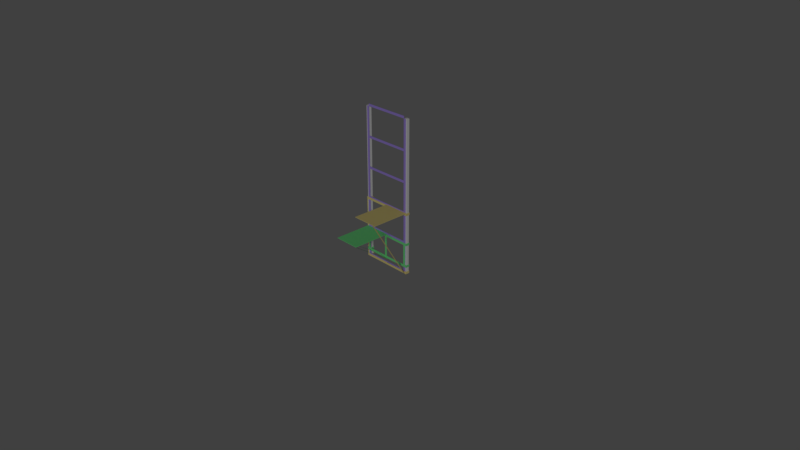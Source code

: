 # Source: 202206.blend  (saved by Blender 2.79.0; exported with 4.5.12 LTS)
import bpy
from mathutils import Matrix  # noqa: F401  (used for matrix-valued properties, if any)

bpy.ops.wm.read_factory_settings(use_empty=True)
scene = bpy.context.scene
scene.name = 'Scene'

# ---- collections
col_collection_1 = bpy.data.collections.new('Collection 1'); scene.collection.children.link(col_collection_1)

# ---- materials (node trees are filled in below, after node groups)
mat_material_002 = bpy.data.materials.new('Material.002')
mat_material_002.alpha_threshold = 0.0
mat_material_002.use_transparent_shadow = False
mat_material_002.diffuse_color = (0.8, 0.6716, 0.2509, 1.0)
mat_material_002.roughness = 0.5
mat_material_002.line_color = (0.0, 0.0, 0.0, 1.0)
mat_material_003 = bpy.data.materials.new('Material.003')
mat_material_003.alpha_threshold = 0.0
mat_material_003.use_transparent_shadow = False
mat_material_003.diffuse_color = (0.1871, 0.8, 0.2679, 1.0)
mat_material_003.roughness = 0.5
mat_material_003.line_color = (0.0, 0.0, 0.0, 1.0)
mat_material_001 = bpy.data.materials.new('Material.001')
mat_material_001.alpha_threshold = 0.0
mat_material_001.use_transparent_shadow = False
mat_material_001.diffuse_color = (0.3805, 0.2712, 0.8, 1.0)
mat_material_001.roughness = 0.5
mat_material_001.line_color = (0.0, 0.0, 0.0, 1.0)
mat_material = bpy.data.materials.new('Material')
mat_material.alpha_threshold = 0.0
mat_material.use_transparent_shadow = False
mat_material.roughness = 0.5
mat_material.line_color = (0.0, 0.0, 0.0, 1.0)

# ---- material node trees

# ---- world
world_world = bpy.data.worlds.new('World'); scene.world = world_world
world_world.color = (0.05088, 0.05088, 0.05088)
world_world.use_sun_shadow = False
world_world.sun_shadow_jitter_overblur = 0.0
world_world.cycles.sampling_method = 'MANUAL'

# ---- cameras
cam_camera = bpy.data.cameras.new('Camera')
cam_camera.clip_end = 100.0
cam_camera.lens = 35.0
cam_camera.sensor_width = 32.0
cam_camera.sensor_height = 18.0
cam_camera.ortho_scale = 7.314
cam_camera.dof.focus_distance = 0.0
cam_camera.dof.aperture_fstop = 128.0

# ---- lights
light_lamp = bpy.data.lights.new('Lamp', 'SUN')
light_lamp.transmission_factor = 0.0
light_lamp.cutoff_distance = 30.0
light_lamp.angle = 0.1993
light_lamp.energy = 0.82
light_lamp.shadow_buffer_clip_start = 1.001
light_lamp.shadow_soft_size = 0.1
light_lamp.shadow_cascade_max_distance = 1000.0

# ---- meshes
me_cube_011 = bpy.data.meshes.new('Cube.011')
me_cube_011.from_pydata([(2.0, 2.0, 44.54), (2.0, -1.788e-07, 44.54), (0.0, 0.0, 44.54), (3.576e-07, 2.0, 44.54), (2.0, 2.0, 46.54), (2.0, -7.749e-07, 46.54), (-4.768e-07, 1.788e-07, 46.54), (0.0, 2.0, 46.54), (2.0, 20.0, 44.54), (4.649e-06, 20.0, 44.54), (2.0, 20.0, 46.54), (4.292e-06, 20.0, 46.54), (2.0, 22.0, 44.54), (4.649e-06, 22.0, 44.54), (2.0, 22.0, 46.54), (4.292e-06, 22.0, 46.54), (18.0, 20.0, 44.54), (18.0, 20.0, 46.54), (18.0, 22.0, 44.54), (18.0, 22.0, 46.54), (20.0, 20.0, 44.54), (20.0, 20.0, 46.54), (20.0, 22.0, 44.54), (20.0, 22.0, 46.54), (18.0, 8.0, 44.54), (18.0, 8.0, 46.54), (20.0, 8.0, 44.54), (20.0, 8.0, 46.54), (278.0, 2.0, 44.54), (278.0, -8.243e-05, 44.54), (278.0, 2.0, 46.54), (278.0, -8.303e-05, 46.54), (280.0, 2.0, 44.54), (280.0, -8.243e-05, 44.54), (280.0, 2.0, 46.54), (280.0, -8.303e-05, 46.54), (278.0, 20.0, 44.54), (278.0, 20.0, 46.54), (280.0, 20.0, 44.54), (280.0, 20.0, 46.54), (278.0, 22.0, 44.54), (278.0, 22.0, 46.54), (280.0, 22.0, 44.54), (280.0, 22.0, 46.54), (262.0, 20.0, 44.54), (262.0, 20.0, 46.54), (262.0, 22.0, 44.54), (262.0, 22.0, 46.54), (260.0, 20.0, 44.54), (260.0, 20.0, 46.54), (260.0, 22.0, 44.54), (260.0, 22.0, 46.54), (262.0, 8.0, 44.54), (262.0, 8.0, 46.54), (260.0, 8.0, 44.54), (260.0, 8.0, 46.54), (140.0, 2.0, 44.54), (140.0, -4.131e-05, 44.54), (140.0, -4.19e-05, 46.54), (140.0, 2.0, 46.54), (71.0, -2.074e-05, 44.54), (71.0, 2.0, 46.54), (71.0, 2.0, 44.54), (71.0, -2.134e-05, 46.54), (209.0, 2.0, 44.54), (209.0, -6.247e-05, 46.54), (209.0, -6.187e-05, 44.54), (209.0, 2.0, 46.54), (278.0, 2.0, 46.88), (278.0, -8.303e-05, 46.88), (2.0, 2.0, 97.58), (2.0, -1.788e-07, 97.58), (0.0, 0.0, 97.58), (3.576e-07, 2.0, 97.58), (2.0, 2.0, 99.58), (2.0, -7.749e-07, 99.58), (-4.768e-07, 1.788e-07, 99.58), (0.0, 2.0, 99.58), (2.0, 20.0, 97.58), (4.649e-06, 20.0, 97.58), (2.0, 20.0, 99.58), (4.292e-06, 20.0, 99.58), (2.0, 22.0, 97.58), (4.649e-06, 22.0, 97.58), (2.0, 22.0, 99.58), (4.292e-06, 22.0, 99.58), (18.0, 20.0, 97.58), (18.0, 20.0, 99.58), (18.0, 22.0, 97.58), (18.0, 22.0, 99.58), (20.0, 20.0, 97.58), (20.0, 20.0, 99.58), (20.0, 22.0, 97.58), (20.0, 22.0, 99.58), (18.0, 8.0, 97.58), (18.0, 8.0, 99.58), (20.0, 8.0, 97.58), (20.0, 8.0, 99.58), (278.0, 2.0, 97.58), (278.0, -8.243e-05, 97.58), (278.0, 2.0, 99.58), (278.0, -8.303e-05, 99.58), (280.0, 2.0, 97.58), (280.0, -8.243e-05, 97.58), (280.0, 2.0, 99.58), (280.0, -8.303e-05, 99.58), (278.0, 20.0, 97.58), (278.0, 20.0, 99.58), (280.0, 20.0, 97.58), (280.0, 20.0, 99.58), (278.0, 22.0, 97.58), (278.0, 22.0, 99.58), (280.0, 22.0, 97.58), (280.0, 22.0, 99.58), (262.0, 20.0, 97.58), (262.0, 20.0, 99.58), (262.0, 22.0, 97.58), (262.0, 22.0, 99.58), (260.0, 20.0, 97.58), (260.0, 20.0, 99.58), (260.0, 22.0, 97.58), (260.0, 22.0, 99.58), (262.0, 8.0, 97.58), (262.0, 8.0, 99.58), (260.0, 8.0, 97.58), (260.0, 8.0, 99.58), (140.0, 2.0, 97.58), (140.0, -4.131e-05, 97.58), (140.0, -4.19e-05, 99.58), (140.0, 2.0, 99.58), (71.0, -2.074e-05, 97.58), (71.0, 2.0, 99.58), (71.0, 2.0, 97.58), (71.0, -2.134e-05, 99.58), (209.0, 2.0, 97.58), (209.0, -6.247e-05, 99.58), (209.0, -6.187e-05, 97.58), (209.0, 2.0, 99.58), (278.0, 2.0, 99.91), (278.0, -8.303e-05, 99.91), (209.0, -6.247e-05, 99.91), (209.0, 2.0, 99.91), (140.0, 2.0, 99.91), (140.0, -4.19e-05, 99.91), (209.0, -200.0, 99.58), (278.0, -200.0, 99.58), (140.0, -200.0, 99.58), (140.0, -200.0, 99.91), (209.0, -200.0, 99.91), (278.0, -200.0, 99.91), (-2.0, 2.0, 97.58), (-2.0, 2.0, 99.58), (-2.0, 20.0, 97.58), (-2.0, 20.0, 99.58), (4.649e-06, 20.0, 97.58), (3.576e-07, 2.0, 97.58), (-2.0, 20.0, 97.58), (-2.0, 2.0, 97.58), (4.649e-06, 20.0, 97.58), (3.576e-07, 2.0, 97.58), (-2.0, 20.0, 97.58), (-2.0, 2.0, 97.58), (4.649e-06, 20.0, 44.58), (3.576e-07, 2.0, 44.58), (-2.0, 20.0, 44.58), (-2.0, 2.0, 44.58), (260.6, 2.0, 97.58), (272.0, 2.0, 97.58), (260.6, -7.438e-05, 99.58), (272.0, -8.123e-05, 99.58), (272.0, -8.064e-05, 97.58), (260.6, -7.378e-05, 97.58), (272.0, 2.0, 99.58), (260.6, 2.0, 99.58), (260.6, -7.438e-05, 99.91), (272.0, -8.123e-05, 99.91), (272.0, 2.0, 99.91), (260.6, 2.0, 99.91), (260.6, -200.0, 99.58), (272.0, -200.0, 99.58), (260.6, -200.0, 99.91), (272.0, -200.0, 99.91), (260.2, 2.0, 44.54), (272.3, 2.0, 44.54), (260.2, -7.446e-05, 46.54), (272.3, -8.132e-05, 46.54), (272.3, -8.072e-05, 44.54), (260.2, -7.387e-05, 44.54), (272.3, 2.0, 46.54), (260.2, 2.0, 46.54)], [], [(0, 1, 2, 3), (4, 7, 6, 5), (186, 183, 28, 29), (1, 5, 6, 2), (2, 6, 7, 3), (7, 4, 10, 11), (9, 11, 15, 13), (3, 7, 11, 9), (0, 3, 9, 8), (4, 0, 8, 10), (14, 12, 13, 15), (8, 9, 13, 12), (11, 10, 14, 15), (14, 10, 17, 19), (19, 17, 21, 23), (12, 14, 19, 18), (8, 12, 18, 16), (10, 8, 16, 17), (21, 20, 22, 23), (18, 19, 23, 22), (16, 18, 22, 20), (21, 17, 25, 27), (25, 24, 26, 27), (20, 21, 27, 26), (16, 20, 26, 24), (17, 16, 24, 25), (30, 31, 35, 34), (31, 30, 68, 69), (185, 186, 29, 31), (183, 188, 30, 28), (32, 34, 35, 33), (34, 32, 38, 39), (31, 29, 33, 35), (29, 28, 32, 33), (37, 39, 43, 41), (32, 28, 36, 38), (28, 30, 37, 36), (30, 34, 39, 37), (40, 41, 43, 42), (37, 41, 47, 45), (38, 36, 40, 42), (39, 38, 42, 43), (47, 46, 50, 51), (36, 37, 45, 44), (40, 36, 44, 46), (41, 40, 46, 47), (48, 49, 51, 50), (45, 47, 51, 49), (49, 48, 54, 55), (46, 44, 48, 50), (52, 53, 55, 54), (48, 44, 52, 54), (44, 45, 53, 52), (45, 49, 55, 53), (62, 61, 59, 56), (63, 60, 57, 58), (61, 63, 58, 59), (4, 5, 63, 61), (5, 1, 60, 63), (0, 4, 61, 62), (56, 59, 67, 64), (58, 57, 66, 65), (57, 56, 64, 66), (70, 71, 72, 73), (74, 77, 76, 75), (170, 167, 98, 99), (71, 75, 76, 72), (72, 76, 77, 73), (77, 74, 80, 81), (79, 81, 85, 83), (77, 81, 153, 151), (70, 73, 79, 78), (74, 70, 78, 80), (84, 82, 83, 85), (78, 79, 83, 82), (81, 80, 84, 85), (84, 80, 87, 89), (89, 87, 91, 93), (82, 84, 89, 88), (78, 82, 88, 86), (80, 78, 86, 87), (91, 90, 92, 93), (88, 89, 93, 92), (86, 88, 92, 90), (91, 87, 95, 97), (95, 94, 96, 97), (90, 91, 97, 96), (86, 90, 96, 94), (87, 86, 94, 95), (100, 101, 105, 104), (101, 100, 138, 139), (169, 170, 99, 101), (167, 172, 100, 98), (102, 104, 105, 103), (104, 102, 108, 109), (101, 99, 103, 105), (99, 98, 102, 103), (107, 109, 113, 111), (102, 98, 106, 108), (98, 100, 107, 106), (100, 104, 109, 107), (110, 111, 113, 112), (107, 111, 117, 115), (108, 106, 110, 112), (109, 108, 112, 113), (117, 116, 120, 121), (106, 107, 115, 114), (110, 106, 114, 116), (111, 110, 116, 117), (118, 119, 121, 120), (115, 117, 121, 119), (119, 118, 124, 125), (116, 114, 118, 120), (122, 123, 125, 124), (118, 114, 122, 124), (114, 115, 123, 122), (115, 119, 125, 123), (132, 131, 129, 126), (133, 130, 127, 128), (131, 133, 128, 129), (74, 75, 133, 131), (75, 71, 130, 133), (70, 74, 131, 132), (126, 129, 137, 134), (128, 127, 136, 135), (129, 128, 143, 142), (127, 126, 134, 136), (176, 175, 139, 138), (142, 143, 140, 141), (173, 137, 141, 177), (143, 128, 146, 147), (101, 139, 149, 145), (137, 129, 142, 141), (146, 144, 148, 147), (179, 145, 149, 181), (174, 140, 148, 180), (140, 143, 147, 148), (169, 101, 145, 179), (128, 135, 144, 146), (150, 151, 153, 152), (73, 77, 151, 150), (152, 79, 154, 156), (81, 79, 152, 153), (157, 156, 160, 161), (150, 152, 156, 157), (79, 73, 155, 154), (73, 150, 157, 155), (159, 161, 165, 163), (155, 157, 161, 159), (154, 155, 159, 158), (156, 154, 158, 160), (162, 163, 165, 164), (158, 159, 163, 162), (160, 158, 162, 164), (161, 160, 164, 165), (135, 168, 178, 144), (168, 169, 179, 178), (139, 175, 181, 149), (175, 174, 180, 181), (144, 178, 180, 148), (178, 179, 181, 180), (100, 172, 176, 138), (172, 173, 177, 176), (141, 140, 174, 177), (177, 174, 175, 176), (134, 137, 173, 166), (166, 173, 172, 167), (135, 136, 171, 168), (168, 171, 170, 169), (136, 134, 166, 171), (171, 166, 167, 170), (64, 67, 189, 182), (182, 189, 188, 183), (65, 66, 187, 184), (184, 187, 186, 185), (66, 64, 182, 187), (187, 182, 183, 186), (186, 187, 178, 179)])
me_cube_011.materials.append(mat_material_002)
me_cube_011.use_remesh_preserve_volume = False
me_cube_011.use_remesh_preserve_attributes = False
me_cube_011.use_mirror_vertex_groups = False
me_cube_011.update()
me_cube_010 = bpy.data.meshes.new('Cube.010')
me_cube_010.from_pydata([(2.0, 2.0, 0.0), (2.0, -1.788e-07, 0.0), (0.0, 0.0, 0.0), (3.576e-07, 2.0, 0.0), (2.0, 2.0, 2.0), (2.0, -7.749e-07, 2.0), (-4.768e-07, 1.788e-07, 2.0), (0.0, 2.0, 2.0), (2.0, 20.0, 1.192e-07), (4.649e-06, 20.0, 1.192e-07), (2.0, 20.0, 2.0), (4.292e-06, 20.0, 2.0), (2.0, 22.0, 1.192e-07), (4.649e-06, 22.0, 1.192e-07), (2.0, 22.0, 2.0), (4.292e-06, 22.0, 2.0), (18.0, 20.0, 1.325e-08), (18.0, 20.0, 2.0), (18.0, 22.0, 1.325e-08), (18.0, 22.0, 2.0), (20.0, 20.0, 1.325e-08), (20.0, 20.0, 2.0), (20.0, 22.0, 1.325e-08), (20.0, 22.0, 2.0), (18.0, 8.0, 1.325e-08), (18.0, 8.0, 2.0), (20.0, 8.0, 1.325e-08), (20.0, 8.0, 2.0), (278.0, 2.0, 4.57e-07), (278.0, -8.243e-05, 4.57e-07), (278.0, 2.0, 2.0), (278.0, -8.303e-05, 2.0), (280.0, 2.0, 4.57e-07), (280.0, -8.243e-05, 4.57e-07), (280.0, 2.0, 2.0), (280.0, -8.303e-05, 2.0), (278.0, 20.0, 5.762e-07), (278.0, 20.0, 2.0), (280.0, 20.0, 5.762e-07), (280.0, 20.0, 2.0), (278.0, 22.0, 5.762e-07), (278.0, 22.0, 2.0), (280.0, 22.0, 5.762e-07), (280.0, 22.0, 2.0), (262.0, 20.0, 5.762e-07), (262.0, 20.0, 2.0), (262.0, 22.0, 5.762e-07), (262.0, 22.0, 2.0), (260.0, 20.0, 5.762e-07), (260.0, 20.0, 2.0), (260.0, 22.0, 5.762e-07), (260.0, 22.0, 2.0), (262.0, 8.0, 5.762e-07), (262.0, 8.0, 2.0), (260.0, 8.0, 5.762e-07), (260.0, 8.0, 2.0), (140.0, 2.0, 2.285e-07), (140.0, -4.131e-05, 2.285e-07), (140.0, -4.19e-05, 2.0), (140.0, 2.0, 2.0), (71.0, -2.074e-05, 1.142e-07), (71.0, 2.0, 2.0), (71.0, 2.0, 1.142e-07), (71.0, -2.134e-05, 2.0), (209.0, 2.0, 3.427e-07), (209.0, -6.247e-05, 2.0), (209.0, -6.187e-05, 3.427e-07), (209.0, 2.0, 2.0), (2.0, 2.0, -0.3333), (2.0, -1.788e-07, -0.3333), (71.0, -2.074e-05, -0.3333), (71.0, 2.0, -0.3333), (140.0, 2.0, -0.3333), (140.0, -4.131e-05, -0.3333), (31.03, -200.0, 22.33), (19.53, -200.0, 22.33), (42.53, -200.0, 22.33), (71.0, -200.0, 22.33), (54.03, -200.0, 22.33), (8.029, -200.0, 22.33), (2.0, -200.0, 22.33), (42.53, -200.0, 22.0), (2.0, -200.0, 22.0), (8.029, -200.0, 22.0), (31.03, -200.0, 22.0), (19.53, -200.0, 22.0), (2.0, 2.0, 20.0), (2.0, -1.788e-07, 20.0), (0.0, 0.0, 20.0), (3.576e-07, 2.0, 20.0), (2.0, 2.0, 22.0), (2.0, -7.749e-07, 22.0), (-4.768e-07, 1.788e-07, 22.0), (0.0, 2.0, 22.0), (2.0, 20.0, 20.0), (4.649e-06, 20.0, 20.0), (2.0, 20.0, 22.0), (4.292e-06, 20.0, 22.0), (2.0, 22.0, 20.0), (4.649e-06, 22.0, 20.0), (2.0, 22.0, 22.0), (4.292e-06, 22.0, 22.0), (18.0, 20.0, 20.0), (18.0, 20.0, 22.0), (18.0, 22.0, 20.0), (18.0, 22.0, 22.0), (20.0, 20.0, 20.0), (20.0, 20.0, 22.0), (20.0, 22.0, 20.0), (20.0, 22.0, 22.0), (18.0, 8.0, 20.0), (18.0, 8.0, 22.0), (20.0, 8.0, 20.0), (20.0, 8.0, 22.0), (278.0, 2.0, 20.0), (278.0, -8.243e-05, 20.0), (278.0, 2.0, 22.0), (278.0, -8.303e-05, 22.0), (280.0, 2.0, 20.0), (280.0, -8.243e-05, 20.0), (280.0, 2.0, 22.0), (280.0, -8.303e-05, 22.0), (278.0, 20.0, 20.0), (278.0, 20.0, 22.0), (280.0, 20.0, 20.0), (280.0, 20.0, 22.0), (278.0, 22.0, 20.0), (278.0, 22.0, 22.0), (280.0, 22.0, 20.0), (280.0, 22.0, 22.0), (262.0, 20.0, 20.0), (262.0, 20.0, 22.0), (262.0, 22.0, 20.0), (262.0, 22.0, 22.0), (260.0, 20.0, 20.0), (260.0, 20.0, 22.0), (260.0, 22.0, 20.0), (260.0, 22.0, 22.0), (262.0, 8.0, 20.0), (262.0, 8.0, 22.0), (260.0, 8.0, 20.0), (260.0, 8.0, 22.0), (140.0, 2.0, 20.0), (140.0, -4.131e-05, 20.0), (140.0, -4.19e-05, 22.0), (140.0, 2.0, 22.0), (71.0, -2.074e-05, 20.0), (71.0, 2.0, 22.0), (71.0, 2.0, 20.0), (71.0, -2.134e-05, 22.0), (209.0, 2.0, 20.0), (209.0, -6.247e-05, 22.0), (209.0, -6.187e-05, 20.0), (209.0, 2.0, 22.0), (139.2, -5.403e-06, 20.0), (139.2, 2.0, 20.0), (139.3, 2.0, 2.0), (139.3, -6.031e-06, 2.0), (127.7, 2.0, 20.0), (127.8, 2.0, 2.0), (54.03, 2.0, 22.0), (8.029, -1.976e-06, 20.0), (19.53, -5.403e-06, 20.0), (31.03, -8.83e-06, 20.0), (42.53, -1.226e-05, 20.0), (54.03, -1.568e-05, 20.0), (42.53, 2.0, 22.0), (31.03, 2.0, 22.0), (19.53, 2.0, 22.0), (8.029, 2.0, 22.0), (8.029, 2.0, 20.0), (19.53, 2.0, 20.0), (31.03, 2.0, 20.0), (42.53, 2.0, 20.0), (54.03, 2.0, 20.0), (8.029, -2.572e-06, 22.0), (19.53, -5.999e-06, 22.0), (31.03, -9.426e-06, 22.0), (42.53, -1.285e-05, 22.0), (54.03, -1.628e-05, 22.0), (139.2, -5.403e-06, 20.0), (127.7, -1.976e-06, 20.0), (19.64, -6.031e-06, 2.0), (8.136, -2.603e-06, 2.0), (8.136, 2.0, 2.0), (19.64, 2.0, 2.0), (19.53, 2.0, 20.0), (8.029, 2.0, 20.0), (19.53, -5.403e-06, 20.0), (8.029, -1.976e-06, 20.0), (54.14, -1.572e-05, 8.632e-08), (42.64, -1.229e-05, 6.728e-08), (31.14, -8.862e-06, 4.824e-08), (19.64, -5.435e-06, 2.92e-08), (8.136, -2.007e-06, 1.016e-08), (54.14, 2.0, 2.0), (42.64, 2.0, 2.0), (31.14, 2.0, 2.0), (19.64, 2.0, 2.0), (8.136, 2.0, 2.0), (8.136, 2.0, 1.016e-08), (19.64, 2.0, 2.92e-08), (31.14, 2.0, 4.824e-08), (42.64, 2.0, 6.728e-08), (54.14, 2.0, 8.632e-08), (8.136, -2.603e-06, 2.0), (19.64, -6.031e-06, 2.0), (31.14, -9.458e-06, 2.0), (42.64, -1.289e-05, 2.0), (54.14, -1.631e-05, 2.0), (54.14, -1.572e-05, -0.3333), (42.64, -1.229e-05, -0.3333), (31.14, -8.862e-06, -0.3333), (19.64, -5.435e-06, -0.3333), (8.136, -2.007e-06, -0.3333), (8.136, 2.0, -0.3333), (19.64, 2.0, -0.3333), (31.14, 2.0, -0.3333), (42.64, 2.0, -0.3333), (54.14, 2.0, -0.3333), (140.0, -200.0, 22.33), (54.03, -200.0, 22.0), (140.0, -200.0, 22.0), (71.0, -200.0, 22.0), (42.53, -1.285e-05, 22.33), (54.03, 2.0, 22.33), (42.53, 2.0, 22.33), (31.03, 2.0, 22.33), (19.53, 2.0, 22.33), (8.029, -2.572e-06, 22.33), (31.03, -9.426e-06, 22.33), (19.53, -5.999e-06, 22.33), (54.03, -1.628e-05, 22.33), (71.0, 2.0, 22.33), (140.0, 2.0, 22.33), (140.0, -4.19e-05, 22.33), (71.0, -2.134e-05, 22.33), (8.029, 2.0, 22.33), (2.0, -7.749e-07, 22.33), (2.0, 2.0, 22.33), (127.8, -2.603e-06, 2.0), (139.3, -6.031e-06, 2.0), (271.7, -5.403e-06, 20.0), (271.7, 2.0, 20.0), (271.8, 2.0, 2.0), (271.8, -6.031e-06, 2.0), (260.2, 2.0, 20.0), (260.3, 2.0, 2.0), (271.7, -5.403e-06, 20.0), (260.2, -1.976e-06, 20.0), (260.3, -2.603e-06, 2.0), (271.8, -6.031e-06, 2.0), (128.7, -200.0, 22.33), (128.7, 2.0, 20.0), (128.7, -3.976e-05, 22.0), (128.7, -3.916e-05, 20.0), (128.7, 2.0, 22.0), (128.7, -200.0, 22.0), (128.7, 2.0, 22.33), (128.7, -3.976e-05, 22.33), (127.7, 2.0, 2.081e-07), (127.7, -3.823e-05, 2.0), (127.7, -3.763e-05, 2.081e-07), (127.7, 2.0, 2.0), (127.7, 2.0, -0.3333), (127.7, -3.763e-05, -0.3333)], [(187, 184), (189, 183)], [(0, 1, 2, 3), (4, 7, 6, 5), (66, 64, 28, 29), (1, 5, 6, 2), (2, 6, 7, 3), (7, 4, 10, 11), (9, 11, 15, 13), (3, 7, 11, 9), (0, 3, 9, 8), (4, 0, 8, 10), (14, 12, 13, 15), (8, 9, 13, 12), (11, 10, 14, 15), (14, 10, 17, 19), (19, 17, 21, 23), (12, 14, 19, 18), (8, 12, 18, 16), (10, 8, 16, 17), (21, 20, 22, 23), (18, 19, 23, 22), (16, 18, 22, 20), (21, 17, 25, 27), (25, 24, 26, 27), (20, 21, 27, 26), (16, 20, 26, 24), (17, 16, 24, 25), (30, 31, 35, 34), (67, 65, 31, 30), (65, 66, 29, 31), (64, 67, 30, 28), (32, 34, 35, 33), (34, 32, 38, 39), (31, 29, 33, 35), (29, 28, 32, 33), (37, 39, 43, 41), (32, 28, 36, 38), (28, 30, 37, 36), (30, 34, 39, 37), (40, 41, 43, 42), (37, 41, 47, 45), (38, 36, 40, 42), (39, 38, 42, 43), (47, 46, 50, 51), (36, 37, 45, 44), (40, 36, 44, 46), (41, 40, 46, 47), (48, 49, 51, 50), (45, 47, 51, 49), (49, 48, 54, 55), (46, 44, 48, 50), (52, 53, 55, 54), (48, 44, 52, 54), (44, 45, 53, 52), (45, 49, 55, 53), (260, 263, 59, 56), (261, 262, 57, 58), (263, 261, 58, 59), (204, 62, 71, 219), (56, 57, 73, 72), (195, 209, 63, 61), (209, 190, 60, 63), (204, 195, 61, 62), (56, 59, 67, 64), (58, 57, 66, 65), (59, 58, 65, 67), (57, 56, 64, 66), (265, 264, 72, 73), (210, 219, 71, 70), (1, 0, 68, 69), (260, 56, 72, 264), (179, 149, 223, 221), (236, 232, 78, 77), (229, 238, 80, 79), (178, 179, 221, 81), (254, 144, 222, 257), (238, 91, 82, 80), (230, 231, 75, 74), (86, 87, 88, 89), (90, 93, 92, 91), (152, 150, 114, 115), (87, 91, 92, 88), (88, 92, 93, 89), (93, 90, 96, 97), (95, 97, 101, 99), (89, 93, 97, 95), (86, 89, 95, 94), (90, 86, 94, 96), (100, 98, 99, 101), (94, 95, 99, 98), (97, 96, 100, 101), (100, 96, 103, 105), (105, 103, 107, 109), (98, 100, 105, 104), (94, 98, 104, 102), (96, 94, 102, 103), (107, 106, 108, 109), (104, 105, 109, 108), (102, 104, 108, 106), (107, 103, 111, 113), (111, 110, 112, 113), (106, 107, 113, 112), (102, 106, 112, 110), (103, 102, 110, 111), (116, 117, 121, 120), (153, 151, 117, 116), (151, 152, 115, 117), (150, 153, 116, 114), (118, 120, 121, 119), (120, 118, 124, 125), (117, 115, 119, 121), (115, 114, 118, 119), (123, 125, 129, 127), (118, 114, 122, 124), (114, 116, 123, 122), (116, 120, 125, 123), (126, 127, 129, 128), (123, 127, 133, 131), (124, 122, 126, 128), (125, 124, 128, 129), (133, 132, 136, 137), (122, 123, 131, 130), (126, 122, 130, 132), (127, 126, 132, 133), (134, 135, 137, 136), (131, 133, 137, 135), (135, 134, 140, 141), (132, 130, 134, 136), (138, 139, 141, 140), (134, 130, 138, 140), (130, 131, 139, 138), (131, 135, 141, 139), (253, 256, 145, 142), (254, 255, 143, 144), (231, 229, 79, 75), (168, 169, 237, 228), (179, 165, 146, 149), (174, 160, 147, 148), (142, 145, 153, 150), (144, 143, 152, 151), (145, 144, 151, 153), (143, 142, 150, 152), (86, 90, 169, 170), (242, 243, 244, 245), (249, 246, 247, 250), (251, 248, 249, 250), (175, 161, 162, 176), (91, 87, 161, 175), (241, 180, 181, 240), (173, 166, 160, 174), (172, 167, 166, 173), (181, 158, 159, 240), (171, 168, 167, 172), (154, 155, 156, 157), (170, 169, 168, 171), (176, 162, 163, 177), (177, 163, 164, 178), (178, 164, 165, 179), (232, 224, 76, 78), (175, 176, 85, 83), (144, 145, 234, 235), (147, 160, 225, 233), (259, 236, 77, 252), (188, 186, 185, 182), (162, 171, 198, 206), (161, 170, 199, 205), (206, 162, 161, 205), (171, 170, 199, 198), (177, 178, 81, 84), (224, 230, 74, 76), (257, 222, 220, 252), (81, 221, 78, 76), (221, 223, 77, 78), (82, 83, 79, 80), (85, 84, 74, 75), (83, 85, 75, 79), (84, 81, 76, 74), (160, 166, 226, 225), (176, 177, 84, 85), (90, 91, 238, 239), (166, 167, 227, 226), (169, 90, 239, 237), (144, 235, 220, 222), (167, 168, 228, 227), (91, 175, 83, 82), (256, 147, 233, 258), (226, 224, 232, 225), (227, 230, 224, 226), (228, 231, 230, 227), (237, 229, 231, 228), (239, 238, 229, 237), (225, 232, 236, 233), (258, 259, 235, 234), (69, 68, 215, 214), (214, 215, 216, 213), (213, 216, 217, 212), (212, 217, 218, 211), (211, 218, 219, 210), (0, 4, 199, 200), (200, 199, 198, 201), (201, 198, 197, 202), (202, 197, 196, 203), (203, 196, 195, 204), (5, 1, 194, 205), (205, 194, 193, 206), (206, 193, 192, 207), (207, 192, 191, 208), (208, 191, 190, 209), (4, 5, 205, 199), (199, 205, 206, 198), (198, 206, 207, 197), (197, 207, 208, 196), (196, 208, 209, 195), (0, 200, 215, 68), (200, 201, 216, 215), (201, 202, 217, 216), (202, 203, 218, 217), (203, 204, 219, 218), (83, 213, 212, 85), (233, 236, 259, 258), (145, 256, 258, 234), (223, 257, 252, 77), (235, 259, 252, 220), (149, 146, 255, 254), (148, 147, 256, 253), (149, 254, 257, 223), (62, 260, 264, 71), (70, 71, 264, 265), (61, 63, 261, 263), (63, 60, 262, 261), (62, 61, 263, 260), (265, 73, 222, 257)])
me_cube_010.materials.append(mat_material_003)
me_cube_010.use_remesh_preserve_volume = False
me_cube_010.use_remesh_preserve_attributes = False
me_cube_010.use_mirror_vertex_groups = False
me_cube_010.update()
me_cube_009 = bpy.data.meshes.new('Cube.009')
me_cube_009.from_pydata([(2.0, 2.0, 0.0), (2.0, -1.788e-07, 0.0), (0.0, 0.0, 0.0), (3.576e-07, 2.0, 0.0), (2.0, 2.0, 2.0), (2.0, -7.749e-07, 2.0), (-4.768e-07, 1.788e-07, 2.0), (0.0, 2.0, 2.0)], [], [(0, 1, 2, 3), (4, 7, 6, 5), (0, 4, 5, 1), (1, 5, 6, 2), (2, 6, 7, 3), (4, 0, 3, 7)])
me_cube_009.materials.append(mat_material_001)
me_cube_009.use_remesh_preserve_volume = False
me_cube_009.use_remesh_preserve_attributes = False
me_cube_009.use_mirror_vertex_groups = False
me_cube_009.update()
me_cube_008 = bpy.data.meshes.new('Cube.008')
me_cube_008.from_pydata([(2.0, 2.0, 0.0), (2.0, -1.788e-07, 0.0), (0.0, 0.0, 0.0), (3.576e-07, 2.0, 0.0), (2.0, 2.0, 2.0), (2.0, -7.749e-07, 2.0), (-4.768e-07, 1.788e-07, 2.0), (0.0, 2.0, 2.0)], [], [(0, 1, 2, 3), (4, 7, 6, 5), (0, 4, 5, 1), (1, 5, 6, 2), (2, 6, 7, 3), (4, 0, 3, 7)])
me_cube_008.materials.append(mat_material_001)
me_cube_008.use_remesh_preserve_volume = False
me_cube_008.use_remesh_preserve_attributes = False
me_cube_008.use_mirror_vertex_groups = False
me_cube_008.update()
me_cube_007 = bpy.data.meshes.new('Cube.007')
me_cube_007.from_pydata([(2.0, 2.0, 0.0), (2.0, -1.788e-07, 0.0), (0.0, 0.0, 0.0), (3.576e-07, 2.0, 0.0), (2.0, 2.0, 2.0), (2.0, -7.749e-07, 2.0), (-4.768e-07, 1.788e-07, 2.0), (0.0, 2.0, 2.0)], [], [(0, 1, 2, 3), (4, 7, 6, 5), (0, 4, 5, 1), (1, 5, 6, 2), (2, 6, 7, 3), (4, 0, 3, 7)])
me_cube_007.materials.append(mat_material_001)
me_cube_007.use_remesh_preserve_volume = False
me_cube_007.use_remesh_preserve_attributes = False
me_cube_007.use_mirror_vertex_groups = False
me_cube_007.update()
me_cube_006 = bpy.data.meshes.new('Cube.006')
me_cube_006.from_pydata([(2.0, 2.0, 0.0), (2.0, -1.788e-07, 0.0), (0.0, 0.0, 0.0), (3.576e-07, 2.0, 0.0), (2.0, 2.0, 2.0), (2.0, -7.749e-07, 2.0), (-4.768e-07, 1.788e-07, 2.0), (0.0, 2.0, 2.0)], [], [(0, 1, 2, 3), (4, 7, 6, 5), (0, 4, 5, 1), (1, 5, 6, 2), (2, 6, 7, 3), (4, 0, 3, 7)])
me_cube_006.materials.append(mat_material_001)
me_cube_006.use_remesh_preserve_volume = False
me_cube_006.use_remesh_preserve_attributes = False
me_cube_006.use_mirror_vertex_groups = False
me_cube_006.update()
me_cube_005 = bpy.data.meshes.new('Cube.005')
me_cube_005.from_pydata([(2.0, 2.0, 0.0), (2.0, -1.788e-07, 0.0), (0.0, 0.0, 0.0), (3.576e-07, 2.0, 0.0), (2.0, 2.0, 2.0), (2.0, -7.749e-07, 2.0), (-4.768e-07, 1.788e-07, 2.0), (0.0, 2.0, 2.0)], [], [(0, 1, 2, 3), (4, 7, 6, 5), (0, 4, 5, 1), (1, 5, 6, 2), (2, 6, 7, 3), (4, 0, 3, 7)])
me_cube_005.materials.append(mat_material_001)
me_cube_005.use_remesh_preserve_volume = False
me_cube_005.use_remesh_preserve_attributes = False
me_cube_005.use_mirror_vertex_groups = False
me_cube_005.update()
me_cube_004 = bpy.data.meshes.new('Cube.004')
me_cube_004.from_pydata([(2.0, 2.0, 0.0), (2.0, -1.788e-07, 0.0), (0.0, 0.0, 0.0), (3.576e-07, 2.0, 0.0), (2.0, 2.0, 2.0), (2.0, -7.749e-07, 2.0), (-4.768e-07, 1.788e-07, 2.0), (0.0, 2.0, 2.0)], [], [(0, 1, 2, 3), (4, 7, 6, 5), (0, 4, 5, 1), (1, 5, 6, 2), (2, 6, 7, 3), (4, 0, 3, 7)])
me_cube_004.materials.append(mat_material_001)
me_cube_004.use_remesh_preserve_volume = False
me_cube_004.use_remesh_preserve_attributes = False
me_cube_004.use_mirror_vertex_groups = False
me_cube_004.update()
me_cube_003 = bpy.data.meshes.new('Cube.003')
me_cube_003.from_pydata([(2.0, 2.0, 0.0), (2.0, -1.788e-07, 0.0), (0.0, 0.0, 0.0), (3.576e-07, 2.0, 0.0), (2.0, 2.0, 2.0), (2.0, -7.749e-07, 2.0), (-4.768e-07, 1.788e-07, 2.0), (0.0, 2.0, 2.0)], [], [(0, 1, 2, 3), (4, 7, 6, 5), (0, 4, 5, 1), (1, 5, 6, 2), (2, 6, 7, 3), (4, 0, 3, 7)])
me_cube_003.materials.append(mat_material_001)
me_cube_003.use_remesh_preserve_volume = False
me_cube_003.use_remesh_preserve_attributes = False
me_cube_003.use_mirror_vertex_groups = False
me_cube_003.update()
me_cube_002 = bpy.data.meshes.new('Cube.002')
me_cube_002.from_pydata([(2.0, 2.0, 0.0), (2.0, -1.788e-07, 0.0), (0.0, 0.0, 0.0), (3.576e-07, 2.0, 0.0), (2.0, 2.0, 2.0), (2.0, -7.749e-07, 2.0), (-4.768e-07, 1.788e-07, 2.0), (0.0, 2.0, 2.0)], [], [(0, 1, 2, 3), (4, 7, 6, 5), (0, 4, 5, 1), (1, 5, 6, 2), (2, 6, 7, 3), (4, 0, 3, 7)])
me_cube_002.materials.append(mat_material_001)
me_cube_002.use_remesh_preserve_volume = False
me_cube_002.use_remesh_preserve_attributes = False
me_cube_002.use_mirror_vertex_groups = False
me_cube_002.update()
me_cube_001 = bpy.data.meshes.new('Cube.001')
me_cube_001.from_pydata([(2.0, 2.0, 0.0), (2.0, -1.788e-07, 0.0), (0.0, 0.0, 0.0), (3.576e-07, 2.0, 0.0), (2.0, 2.0, 2.0), (2.0, -7.749e-07, 2.0), (-4.768e-07, 1.788e-07, 2.0), (0.0, 2.0, 2.0)], [], [(0, 1, 2, 3), (4, 7, 6, 5), (0, 4, 5, 1), (1, 5, 6, 2), (2, 6, 7, 3), (4, 0, 3, 7)])
me_cube_001.materials.append(mat_material)
me_cube_001.use_remesh_preserve_volume = False
me_cube_001.use_remesh_preserve_attributes = False
me_cube_001.use_mirror_vertex_groups = False
me_cube_001.update()
me_cube = bpy.data.meshes.new('Cube')
me_cube.from_pydata([(2.0, 2.0, 0.0), (2.0, -1.788e-07, 0.0), (0.0, 0.0, 0.0), (3.576e-07, 2.0, 0.0), (2.0, 2.0, 2.0), (2.0, -7.749e-07, 2.0), (-4.768e-07, 1.788e-07, 2.0), (0.0, 2.0, 2.0)], [], [(0, 1, 2, 3), (4, 7, 6, 5), (0, 4, 5, 1), (1, 5, 6, 2), (2, 6, 7, 3), (4, 0, 3, 7)])
me_cube.materials.append(mat_material)
me_cube.use_remesh_preserve_volume = False
me_cube.use_remesh_preserve_attributes = False
me_cube.use_mirror_vertex_groups = False
me_cube.update()

# ---- objects
ob_cube_011 = bpy.data.objects.new('Cube.011', me_cube_011)
ob_cube_010 = bpy.data.objects.new('Cube.010', me_cube_010)
ob_cube_009 = bpy.data.objects.new('Cube.009', me_cube_009)
ob_cube_008 = bpy.data.objects.new('Cube.008', me_cube_008)
ob_cube_007 = bpy.data.objects.new('Cube.007', me_cube_007)
ob_cube_006 = bpy.data.objects.new('Cube.006', me_cube_006)
ob_cube_005 = bpy.data.objects.new('Cube.005', me_cube_005)
ob_cube_004 = bpy.data.objects.new('Cube.004', me_cube_004)
ob_cube_003 = bpy.data.objects.new('Cube.003', me_cube_003)
ob_cube_002 = bpy.data.objects.new('Cube.002', me_cube_002)
ob_cube_001 = bpy.data.objects.new('Cube.001', me_cube_001)
ob_cube = bpy.data.objects.new('Cube', me_cube)
ob_lamp = bpy.data.objects.new('Lamp', light_lamp)
ob_camera = bpy.data.objects.new('Camera', cam_camera)

# ---- transforms, parenting, visibility, modifiers, constraints
ob_cube_011.location = (-0.005, -0.01, -0.6798)
ob_cube_011.scale = (0.0025, 0.0025, 0.015)
ob_cube_011.lock_rotations_4d = False
ob_cube_011.empty_display_type = 'ARROWS'
ob_cube_011.lineart.crease_threshold = 0.0
ob_cube_010.location = (-0.005, -0.01, 0.07819)
ob_cube_010.scale = (0.0025, 0.0025, 0.015)
ob_cube_010.lock_rotations_4d = False
ob_cube_010.empty_display_type = 'ARROWS'
ob_cube_010.lineart.crease_threshold = 0.0
ob_cube_009.location = (0.045, -0.005, 2.0)
ob_cube_009.scale = (0.3, 0.0025, 0.015)
ob_cube_009.lock_rotations_4d = False
ob_cube_009.empty_display_type = 'ARROWS'
ob_cube_009.lineart.crease_threshold = 0.0
ob_cube_008.location = (0.045, -0.005, 1.6)
ob_cube_008.scale = (0.3, 0.0025, 0.015)
ob_cube_008.lock_rotations_4d = False
ob_cube_008.empty_display_type = 'ARROWS'
ob_cube_008.lineart.crease_threshold = 0.0
ob_cube_007.location = (0.045, -0.005, 1.2)
ob_cube_007.scale = (0.3, 0.0025, 0.015)
ob_cube_007.lock_rotations_4d = False
ob_cube_007.empty_display_type = 'ARROWS'
ob_cube_007.lineart.crease_threshold = 0.0
ob_cube_006.location = (0.045, -0.005, 0.8)
ob_cube_006.scale = (0.3, 0.0025, 0.015)
ob_cube_006.lock_rotations_4d = False
ob_cube_006.empty_display_type = 'ARROWS'
ob_cube_006.lineart.crease_threshold = 0.0
ob_cube_005.location = (0.045, -0.005, 0.4)
ob_cube_005.scale = (0.3, 0.0025, 0.015)
ob_cube_005.lock_rotations_4d = False
ob_cube_005.empty_display_type = 'ARROWS'
ob_cube_005.lineart.crease_threshold = 0.0
ob_cube_004.location = (0.045, -0.005, 0.0)
ob_cube_004.scale = (0.3, 0.0025, 0.015)
ob_cube_004.lock_rotations_4d = False
ob_cube_004.empty_display_type = 'ARROWS'
ob_cube_004.lineart.crease_threshold = 0.0
ob_cube_003.location = (0.015, -0.005, 0.0)
ob_cube_003.scale = (0.015, 0.0025, 1.0)
ob_cube_003.lock_rotations_4d = False
ob_cube_003.empty_display_type = 'ARROWS'
ob_cube_003.lineart.crease_threshold = 0.0
ob_cube_002.location = (0.645, -0.005, 0.0)
ob_cube_002.scale = (0.015, 0.0025, 1.0)
ob_cube_002.lock_rotations_4d = False
ob_cube_002.empty_display_type = 'ARROWS'
ob_cube_002.lineart.crease_threshold = 0.0
ob_cube_001.location = (0.65, 0.0, 0.0)
ob_cube_001.scale = (0.02, 0.02, 1.0)
ob_cube_001.lock_rotations_4d = False
ob_cube_001.empty_display_type = 'ARROWS'
ob_cube_001.lineart.crease_threshold = 0.0
ob_cube.location = (0.0, 0.0, 0.0)
ob_cube.scale = (0.02, 0.02, 1.0)
ob_cube.lock_rotations_4d = False
ob_cube.empty_display_type = 'ARROWS'
ob_cube.lineart.crease_threshold = 0.0
ob_lamp.location = (1.497, -1.765, 3.51)
ob_lamp.rotation_euler = (-0.08153, -1.137, 2.334)
ob_lamp.lock_rotations_4d = False
ob_lamp.empty_display_type = 'ARROWS'
ob_lamp.color = (0.0, 0.0, 0.0, 0.0)
ob_lamp.lineart.crease_threshold = 0.0
ob_camera.location = (7.481, -6.508, 5.344)
ob_camera.rotation_euler = (1.109, 0.0, 0.8149)
ob_camera.lock_rotations_4d = False
ob_camera.empty_display_type = 'ARROWS'
ob_camera.color = (0.0, 0.0, 0.0, 0.0)
ob_camera.display_type = 'WIRE'
ob_camera.lineart.crease_threshold = 0.0

# ---- collection membership
col_collection_1.objects.link(ob_cube_011)
col_collection_1.objects.link(ob_cube_010)
col_collection_1.objects.link(ob_cube_009)
col_collection_1.objects.link(ob_cube_008)
col_collection_1.objects.link(ob_cube_007)
col_collection_1.objects.link(ob_cube_006)
col_collection_1.objects.link(ob_cube_005)
col_collection_1.objects.link(ob_cube_004)
col_collection_1.objects.link(ob_cube_003)
col_collection_1.objects.link(ob_cube_002)
col_collection_1.objects.link(ob_cube_001)
col_collection_1.objects.link(ob_cube)
col_collection_1.objects.link(ob_lamp)
col_collection_1.objects.link(ob_camera)

# ---- scene / render settings (as saved in the file)
scene.camera = ob_camera
scene.frame_start = 1; scene.frame_end = 250; scene.frame_set(1)
scene.render.engine = 'BLENDER_EEVEE_NEXT'
scene.render.resolution_percentage = 50
scene.render.dither_intensity = 0.0
scene.cycles.use_denoising = False
scene.cycles.samples = 128
scene.cycles.sampling_pattern = 'TABULATED_SOBOL'
scene.cycles.use_adaptive_sampling = False
scene.cycles.use_light_tree = False
scene.cycles.blur_glossy = 0.0
scene.cycles.sample_clamp_indirect = 0.0
scene.view_settings.view_transform = 'Standard'
bpy.context.view_layer.update()
